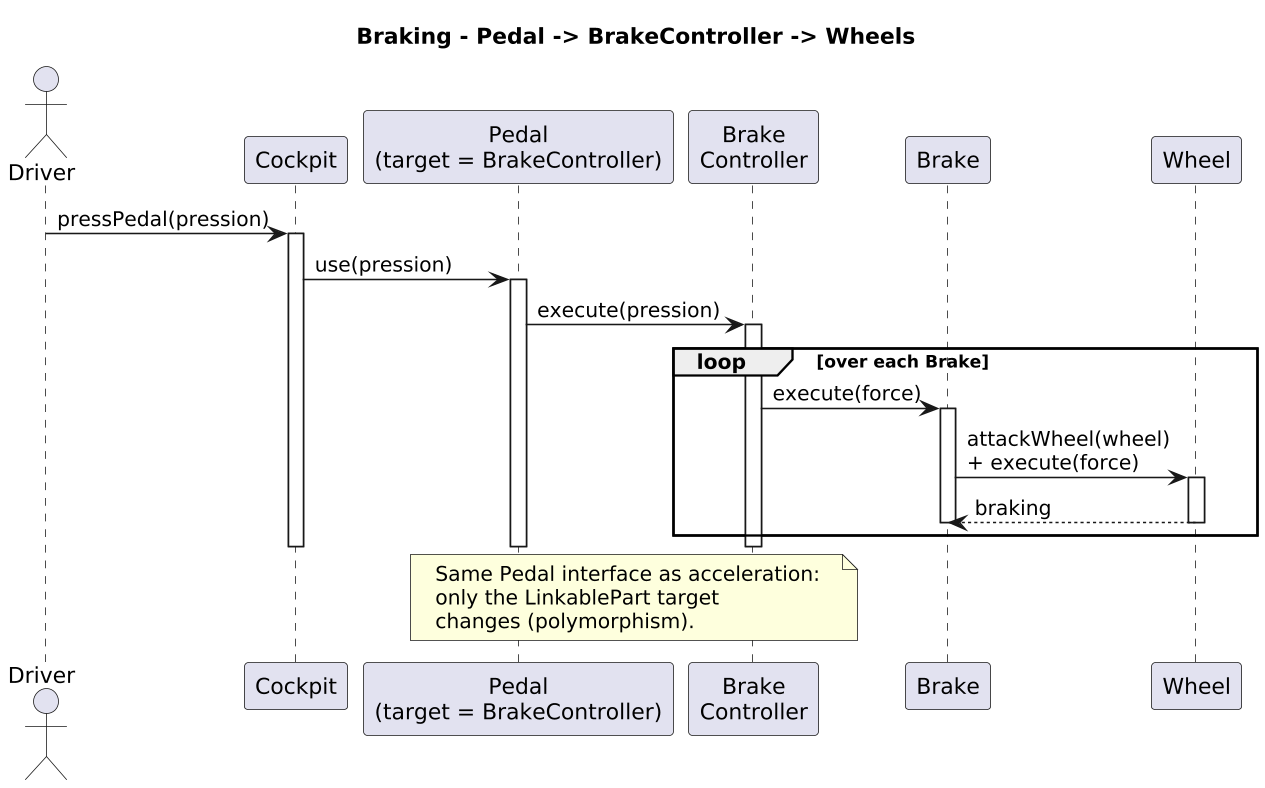

The diagram above was rendered by PlantUML. Its source (embedded in the PNG):
@startuml sequence_brake
' Bonus 4 : braking scenario
skinparam shadowing false
skinparam dpi 150
title Braking - Pedal -> BrakeController -> Wheels

actor Driver
participant Cockpit
participant Pedal as "Pedal\n(target = BrakeController)"
participant BrakeController as "Brake\nController"
participant Brake
participant Wheel

Driver -> Cockpit : pressPedal(pression)
activate Cockpit
Cockpit -> Pedal : use(pression)
activate Pedal
Pedal -> BrakeController : execute(pression)
activate BrakeController
loop over each Brake
  BrakeController -> Brake : execute(force)
  activate Brake
  Brake -> Wheel : attackWheel(wheel)\n+ execute(force)
  activate Wheel
  Wheel --> Brake : braking
  deactivate Wheel
  deactivate Brake
end
deactivate BrakeController
deactivate Pedal
deactivate Cockpit

note over Pedal, BrakeController
  Same Pedal interface as acceleration:
  only the LinkablePart target
  changes (polymorphism).
end note
@enduml